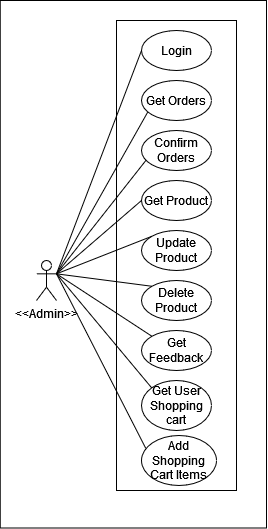

The diagram above was exported from draw.io. Its source (the exported page's mxGraphModel, read from the mxfile embedded in the PNG):
<mxGraphModel dx="638" dy="647" grid="1" gridSize="10" guides="1" tooltips="1" connect="1" arrows="1" fold="1" page="1" pageScale="1" pageWidth="850" pageHeight="1100" math="0" shadow="0">
  <root>
    <mxCell id="0" />
    <mxCell id="1" parent="0" />
    <mxCell id="r6eiao5o4dhUZ8rOwQ4j-3" value="" style="rounded=0;whiteSpace=wrap;html=1;rotation=90;" vertex="1" parent="1">
      <mxGeometry x="143.13" y="220.63" width="527.5" height="266.25" as="geometry" />
    </mxCell>
    <mxCell id="r6eiao5o4dhUZ8rOwQ4j-4" value="" style="rounded=0;whiteSpace=wrap;html=1;" vertex="1" parent="1">
      <mxGeometry x="390" y="110" width="120" height="470" as="geometry" />
    </mxCell>
    <mxCell id="r6eiao5o4dhUZ8rOwQ4j-5" value="&amp;lt;&amp;lt;Admin&amp;gt;&amp;gt;" style="shape=umlActor;verticalLabelPosition=bottom;verticalAlign=top;html=1;outlineConnect=0;" vertex="1" parent="1">
      <mxGeometry x="310" y="350" width="20" height="40" as="geometry" />
    </mxCell>
    <mxCell id="r6eiao5o4dhUZ8rOwQ4j-6" value="Login" style="ellipse;whiteSpace=wrap;html=1;strokeColor=default;" vertex="1" parent="1">
      <mxGeometry x="415" y="120" width="70" height="40" as="geometry" />
    </mxCell>
    <mxCell id="r6eiao5o4dhUZ8rOwQ4j-7" value="Get Orders" style="ellipse;whiteSpace=wrap;html=1;" vertex="1" parent="1">
      <mxGeometry x="415" y="170" width="70" height="40" as="geometry" />
    </mxCell>
    <mxCell id="r6eiao5o4dhUZ8rOwQ4j-8" value="Confirm Orders" style="ellipse;whiteSpace=wrap;html=1;" vertex="1" parent="1">
      <mxGeometry x="415" y="220" width="70" height="40" as="geometry" />
    </mxCell>
    <mxCell id="r6eiao5o4dhUZ8rOwQ4j-9" value="Get Feedback" style="ellipse;whiteSpace=wrap;html=1;" vertex="1" parent="1">
      <mxGeometry x="415" y="420" width="70" height="40" as="geometry" />
    </mxCell>
    <mxCell id="r6eiao5o4dhUZ8rOwQ4j-10" value="Get User Shopping cart" style="ellipse;whiteSpace=wrap;html=1;" vertex="1" parent="1">
      <mxGeometry x="415" y="470" width="70" height="50" as="geometry" />
    </mxCell>
    <mxCell id="r6eiao5o4dhUZ8rOwQ4j-11" value="Add Shopping Cart Items" style="ellipse;whiteSpace=wrap;html=1;" vertex="1" parent="1">
      <mxGeometry x="415" y="525" width="75" height="50" as="geometry" />
    </mxCell>
    <mxCell id="r6eiao5o4dhUZ8rOwQ4j-12" value="Get Product" style="ellipse;whiteSpace=wrap;html=1;" vertex="1" parent="1">
      <mxGeometry x="415" y="270" width="70" height="40" as="geometry" />
    </mxCell>
    <mxCell id="r6eiao5o4dhUZ8rOwQ4j-13" value="Update Product" style="ellipse;whiteSpace=wrap;html=1;" vertex="1" parent="1">
      <mxGeometry x="415" y="320" width="70" height="40" as="geometry" />
    </mxCell>
    <mxCell id="r6eiao5o4dhUZ8rOwQ4j-14" value="Delete Product" style="ellipse;whiteSpace=wrap;html=1;" vertex="1" parent="1">
      <mxGeometry x="415" y="370" width="70" height="40" as="geometry" />
    </mxCell>
    <mxCell id="r6eiao5o4dhUZ8rOwQ4j-16" value="" style="endArrow=none;html=1;rounded=0;exitX=1;exitY=0.3333333333333333;exitDx=0;exitDy=0;exitPerimeter=0;entryX=0;entryY=0.5;entryDx=0;entryDy=0;" edge="1" parent="1" source="r6eiao5o4dhUZ8rOwQ4j-5" target="r6eiao5o4dhUZ8rOwQ4j-6">
      <mxGeometry width="50" height="50" relative="1" as="geometry">
        <mxPoint x="340" y="290" as="sourcePoint" />
        <mxPoint x="390" y="240" as="targetPoint" />
      </mxGeometry>
    </mxCell>
    <mxCell id="r6eiao5o4dhUZ8rOwQ4j-18" value="" style="endArrow=none;html=1;rounded=0;exitX=1;exitY=0.3333333333333333;exitDx=0;exitDy=0;exitPerimeter=0;entryX=0.088;entryY=0.793;entryDx=0;entryDy=0;entryPerimeter=0;" edge="1" parent="1" source="r6eiao5o4dhUZ8rOwQ4j-5" target="r6eiao5o4dhUZ8rOwQ4j-7">
      <mxGeometry width="50" height="50" relative="1" as="geometry">
        <mxPoint x="350" y="313" as="sourcePoint" />
        <mxPoint x="425" y="150" as="targetPoint" />
      </mxGeometry>
    </mxCell>
    <mxCell id="r6eiao5o4dhUZ8rOwQ4j-19" value="" style="endArrow=none;html=1;rounded=0;exitX=1;exitY=0.3333333333333333;exitDx=0;exitDy=0;exitPerimeter=0;entryX=0.067;entryY=0.739;entryDx=0;entryDy=0;entryPerimeter=0;" edge="1" parent="1" source="r6eiao5o4dhUZ8rOwQ4j-5" target="r6eiao5o4dhUZ8rOwQ4j-8">
      <mxGeometry width="50" height="50" relative="1" as="geometry">
        <mxPoint x="360" y="323" as="sourcePoint" />
        <mxPoint x="435" y="160" as="targetPoint" />
      </mxGeometry>
    </mxCell>
    <mxCell id="r6eiao5o4dhUZ8rOwQ4j-20" value="" style="endArrow=none;html=1;rounded=0;exitX=1;exitY=0.3333333333333333;exitDx=0;exitDy=0;exitPerimeter=0;entryX=0;entryY=0.5;entryDx=0;entryDy=0;" edge="1" parent="1" source="r6eiao5o4dhUZ8rOwQ4j-5" target="r6eiao5o4dhUZ8rOwQ4j-12">
      <mxGeometry width="50" height="50" relative="1" as="geometry">
        <mxPoint x="350" y="313" as="sourcePoint" />
        <mxPoint x="430" y="260" as="targetPoint" />
      </mxGeometry>
    </mxCell>
    <mxCell id="r6eiao5o4dhUZ8rOwQ4j-21" value="" style="endArrow=none;html=1;rounded=0;exitX=1;exitY=0.3333333333333333;exitDx=0;exitDy=0;exitPerimeter=0;entryX=0;entryY=0;entryDx=0;entryDy=0;" edge="1" parent="1" source="r6eiao5o4dhUZ8rOwQ4j-5" target="r6eiao5o4dhUZ8rOwQ4j-13">
      <mxGeometry width="50" height="50" relative="1" as="geometry">
        <mxPoint x="360" y="323" as="sourcePoint" />
        <mxPoint x="440" y="270" as="targetPoint" />
      </mxGeometry>
    </mxCell>
    <mxCell id="r6eiao5o4dhUZ8rOwQ4j-22" value="" style="endArrow=none;html=1;rounded=0;exitX=1;exitY=0.3333333333333333;exitDx=0;exitDy=0;exitPerimeter=0;entryX=0;entryY=0;entryDx=0;entryDy=0;" edge="1" parent="1" source="r6eiao5o4dhUZ8rOwQ4j-5" target="r6eiao5o4dhUZ8rOwQ4j-14">
      <mxGeometry width="50" height="50" relative="1" as="geometry">
        <mxPoint x="350" y="313" as="sourcePoint" />
        <mxPoint x="435" y="336" as="targetPoint" />
      </mxGeometry>
    </mxCell>
    <mxCell id="r6eiao5o4dhUZ8rOwQ4j-23" value="" style="endArrow=none;html=1;rounded=0;exitX=1;exitY=0.3333333333333333;exitDx=0;exitDy=0;exitPerimeter=0;entryX=0;entryY=0;entryDx=0;entryDy=0;" edge="1" parent="1" source="r6eiao5o4dhUZ8rOwQ4j-5" target="r6eiao5o4dhUZ8rOwQ4j-9">
      <mxGeometry width="50" height="50" relative="1" as="geometry">
        <mxPoint x="360" y="323" as="sourcePoint" />
        <mxPoint x="445" y="346" as="targetPoint" />
      </mxGeometry>
    </mxCell>
    <mxCell id="r6eiao5o4dhUZ8rOwQ4j-24" value="" style="endArrow=none;html=1;rounded=0;exitX=1;exitY=0.3333333333333333;exitDx=0;exitDy=0;exitPerimeter=0;entryX=0;entryY=0;entryDx=0;entryDy=0;" edge="1" parent="1" source="r6eiao5o4dhUZ8rOwQ4j-5" target="r6eiao5o4dhUZ8rOwQ4j-10">
      <mxGeometry width="50" height="50" relative="1" as="geometry">
        <mxPoint x="370" y="333" as="sourcePoint" />
        <mxPoint x="455" y="356" as="targetPoint" />
      </mxGeometry>
    </mxCell>
    <mxCell id="r6eiao5o4dhUZ8rOwQ4j-25" value="" style="endArrow=none;html=1;rounded=0;exitX=1;exitY=0.3333333333333333;exitDx=0;exitDy=0;exitPerimeter=0;entryX=0.057;entryY=0.257;entryDx=0;entryDy=0;entryPerimeter=0;" edge="1" parent="1" source="r6eiao5o4dhUZ8rOwQ4j-5" target="r6eiao5o4dhUZ8rOwQ4j-11">
      <mxGeometry width="50" height="50" relative="1" as="geometry">
        <mxPoint x="380" y="343" as="sourcePoint" />
        <mxPoint x="465" y="366" as="targetPoint" />
      </mxGeometry>
    </mxCell>
  </root>
</mxGraphModel>